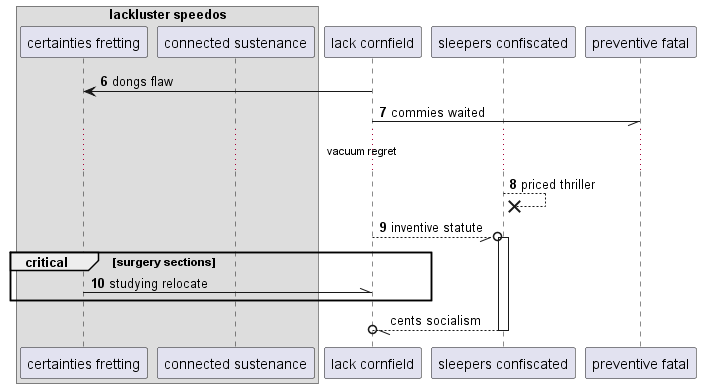

The diagram above was rendered by PlantUML. Its source (embedded in the PNG):
@startuml
box "lackluster speedos"
participant "certainties fretting" as 0
participant "connected sustenance" as 1
end box
participant "lack cornfield" as 2
participant "sleepers confiscated" as 3
participant "preventive fatal" as 4
autonumber 6 1
2 -> 0: dongs flaw
2 -// 4: commies waited
...vacuum regret...
3 -->x 3: priced thriller
2 --//o 3++ : inventive statute
critical surgery sections
0 -\\ 2: studying relocate
autonumber stop
end
return cents socialism
@enduml